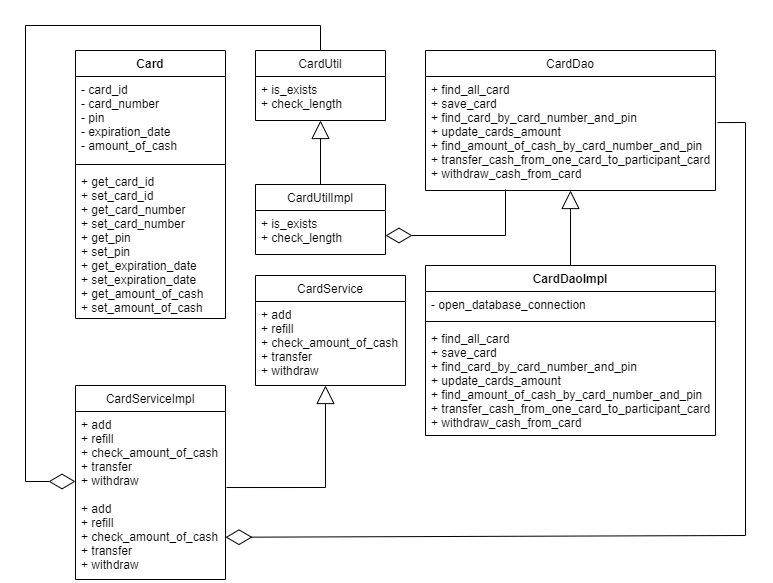

The diagram above was exported from draw.io. Its source (the exported page's mxGraphModel, read from the mxfile embedded in the PNG):
<mxGraphModel dx="1021" dy="1736" grid="1" gridSize="10" guides="1" tooltips="1" connect="1" arrows="1" fold="1" page="1" pageScale="1" pageWidth="827" pageHeight="1169" math="0" shadow="0">
  <root>
    <mxCell id="WIyWlLk6GJQsqaUBKTNV-0" />
    <mxCell id="WIyWlLk6GJQsqaUBKTNV-1" parent="WIyWlLk6GJQsqaUBKTNV-0" />
    <mxCell id="84CvdQvUljPFdI0jfhy5-4" value="Card" style="swimlane;fontStyle=1;childLayout=stackLayout;horizontal=1;startSize=26;fillColor=none;horizontalStack=0;resizeParent=1;resizeParentMax=0;resizeLast=0;collapsible=1;marginBottom=0;" parent="WIyWlLk6GJQsqaUBKTNV-1" vertex="1">
      <mxGeometry x="150" y="25" width="150" height="268" as="geometry" />
    </mxCell>
    <mxCell id="84CvdQvUljPFdI0jfhy5-5" value="- card_id&#10;- card_number&#10;- pin&#10;- expiration_date&#10;- amount_of_cash" style="text;strokeColor=none;fillColor=none;align=left;verticalAlign=top;spacingLeft=4;spacingRight=4;overflow=hidden;rotatable=0;points=[[0,0.5],[1,0.5]];portConstraint=eastwest;" parent="84CvdQvUljPFdI0jfhy5-4" vertex="1">
      <mxGeometry y="26" width="150" height="84" as="geometry" />
    </mxCell>
    <mxCell id="84CvdQvUljPFdI0jfhy5-8" value="" style="line;strokeWidth=1;fillColor=none;align=left;verticalAlign=middle;spacingTop=-1;spacingLeft=3;spacingRight=3;rotatable=0;labelPosition=right;points=[];portConstraint=eastwest;fontColor=default;" parent="84CvdQvUljPFdI0jfhy5-4" vertex="1">
      <mxGeometry y="110" width="150" height="8" as="geometry" />
    </mxCell>
    <mxCell id="84CvdQvUljPFdI0jfhy5-6" value="+ get_card_id&#10;+ set_card_id&#10;+ get_card_number&#10;+ set_card_number&#10;+ get_pin&#10;+ set_pin&#10;+ get_expiration_date&#10;+ set_expiration_date&#10;+ get_amount_of_cash&#10;+ set_amount_of_cash&#10;" style="text;strokeColor=none;fillColor=none;align=left;verticalAlign=top;spacingLeft=4;spacingRight=4;overflow=hidden;rotatable=0;points=[[0,0.5],[1,0.5]];portConstraint=eastwest;fontColor=default;" parent="84CvdQvUljPFdI0jfhy5-4" vertex="1">
      <mxGeometry y="118" width="150" height="150" as="geometry" />
    </mxCell>
    <mxCell id="84CvdQvUljPFdI0jfhy5-23" value="CardDao" style="swimlane;fontStyle=0;childLayout=stackLayout;horizontal=1;startSize=26;fillColor=none;horizontalStack=0;resizeParent=1;resizeParentMax=0;resizeLast=0;collapsible=1;marginBottom=0;fontColor=default;" parent="WIyWlLk6GJQsqaUBKTNV-1" vertex="1">
      <mxGeometry x="500" y="25" width="290" height="140" as="geometry" />
    </mxCell>
    <mxCell id="84CvdQvUljPFdI0jfhy5-24" value="+ find_all_card&#10;+ save_card&#10;+ find_card_by_card_number_and_pin&#10;+ update_cards_amount&#10;+ find_amount_of_cash_by_card_number_and_pin&#10;+ transfer_cash_from_one_card_to_participant_card&#10;+ withdraw_cash_from_card" style="text;strokeColor=none;fillColor=none;align=left;verticalAlign=top;spacingLeft=4;spacingRight=4;overflow=hidden;rotatable=0;points=[[0,0.5],[1,0.5]];portConstraint=eastwest;fontColor=default;" parent="84CvdQvUljPFdI0jfhy5-23" vertex="1">
      <mxGeometry y="26" width="290" height="114" as="geometry" />
    </mxCell>
    <mxCell id="84CvdQvUljPFdI0jfhy5-31" value="CardDaoImpl" style="swimlane;fontStyle=1;align=center;verticalAlign=top;childLayout=stackLayout;horizontal=1;startSize=26;horizontalStack=0;resizeParent=1;resizeParentMax=0;resizeLast=0;collapsible=1;marginBottom=0;fontColor=default;" parent="WIyWlLk6GJQsqaUBKTNV-1" vertex="1">
      <mxGeometry x="500" y="240" width="290" height="170" as="geometry" />
    </mxCell>
    <mxCell id="84CvdQvUljPFdI0jfhy5-32" value="- open_database_connection" style="text;strokeColor=none;fillColor=none;align=left;verticalAlign=top;spacingLeft=4;spacingRight=4;overflow=hidden;rotatable=0;points=[[0,0.5],[1,0.5]];portConstraint=eastwest;fontColor=default;" parent="84CvdQvUljPFdI0jfhy5-31" vertex="1">
      <mxGeometry y="26" width="290" height="26" as="geometry" />
    </mxCell>
    <mxCell id="84CvdQvUljPFdI0jfhy5-33" value="" style="line;strokeWidth=1;fillColor=none;align=left;verticalAlign=middle;spacingTop=-1;spacingLeft=3;spacingRight=3;rotatable=0;labelPosition=right;points=[];portConstraint=eastwest;fontColor=default;" parent="84CvdQvUljPFdI0jfhy5-31" vertex="1">
      <mxGeometry y="52" width="290" height="8" as="geometry" />
    </mxCell>
    <mxCell id="84CvdQvUljPFdI0jfhy5-34" value="+ find_all_card&#10;+ save_card&#10;+ find_card_by_card_number_and_pin&#10;+ update_cards_amount&#10;+ find_amount_of_cash_by_card_number_and_pin&#10;+ transfer_cash_from_one_card_to_participant_card&#10;+ withdraw_cash_from_card&#10;&#10;" style="text;strokeColor=none;fillColor=none;align=left;verticalAlign=top;spacingLeft=4;spacingRight=4;overflow=hidden;rotatable=0;points=[[0,0.5],[1,0.5]];portConstraint=eastwest;fontColor=default;" parent="84CvdQvUljPFdI0jfhy5-31" vertex="1">
      <mxGeometry y="60" width="290" height="110" as="geometry" />
    </mxCell>
    <mxCell id="84CvdQvUljPFdI0jfhy5-39" value="CardService" style="swimlane;fontStyle=0;childLayout=stackLayout;horizontal=1;startSize=26;fillColor=none;horizontalStack=0;resizeParent=1;resizeParentMax=0;resizeLast=0;collapsible=1;marginBottom=0;fontColor=default;" parent="WIyWlLk6GJQsqaUBKTNV-1" vertex="1">
      <mxGeometry x="330" y="250" width="150" height="110" as="geometry" />
    </mxCell>
    <mxCell id="84CvdQvUljPFdI0jfhy5-41" value="+ add&#10;+ refill&#10;+ check_amount_of_cash&#10;+ transfer&#10;+ withdraw" style="text;strokeColor=none;fillColor=none;align=left;verticalAlign=top;spacingLeft=4;spacingRight=4;overflow=hidden;rotatable=0;points=[[0,0.5],[1,0.5]];portConstraint=eastwest;fontColor=default;" parent="84CvdQvUljPFdI0jfhy5-39" vertex="1">
      <mxGeometry y="26" width="150" height="84" as="geometry" />
    </mxCell>
    <mxCell id="84CvdQvUljPFdI0jfhy5-43" value="CardUtil" style="swimlane;fontStyle=0;childLayout=stackLayout;horizontal=1;startSize=26;fillColor=none;horizontalStack=0;resizeParent=1;resizeParentMax=0;resizeLast=0;collapsible=1;marginBottom=0;fontColor=default;" parent="WIyWlLk6GJQsqaUBKTNV-1" vertex="1">
      <mxGeometry x="330" y="25" width="130" height="70" as="geometry" />
    </mxCell>
    <mxCell id="84CvdQvUljPFdI0jfhy5-46" value="+ is_exists&#10;+ check_length" style="text;strokeColor=none;fillColor=none;align=left;verticalAlign=top;spacingLeft=4;spacingRight=4;overflow=hidden;rotatable=0;points=[[0,0.5],[1,0.5]];portConstraint=eastwest;fontColor=default;" parent="84CvdQvUljPFdI0jfhy5-43" vertex="1">
      <mxGeometry y="26" width="130" height="44" as="geometry" />
    </mxCell>
    <mxCell id="84CvdQvUljPFdI0jfhy5-47" value="CardUtilImpl" style="swimlane;fontStyle=0;childLayout=stackLayout;horizontal=1;startSize=26;fillColor=none;horizontalStack=0;resizeParent=1;resizeParentMax=0;resizeLast=0;collapsible=1;marginBottom=0;fontColor=default;" parent="WIyWlLk6GJQsqaUBKTNV-1" vertex="1">
      <mxGeometry x="330" y="159" width="130" height="70" as="geometry" />
    </mxCell>
    <mxCell id="84CvdQvUljPFdI0jfhy5-49" value="+ is_exists&#10;+ check_length&#10;" style="text;strokeColor=none;fillColor=none;align=left;verticalAlign=top;spacingLeft=4;spacingRight=4;overflow=hidden;rotatable=0;points=[[0,0.5],[1,0.5]];portConstraint=eastwest;fontColor=default;" parent="84CvdQvUljPFdI0jfhy5-47" vertex="1">
      <mxGeometry y="26" width="130" height="44" as="geometry" />
    </mxCell>
    <mxCell id="84CvdQvUljPFdI0jfhy5-51" value="CardServiceImpl" style="swimlane;fontStyle=0;childLayout=stackLayout;horizontal=1;startSize=26;fillColor=none;horizontalStack=0;resizeParent=1;resizeParentMax=0;resizeLast=0;collapsible=1;marginBottom=0;fontColor=default;" parent="WIyWlLk6GJQsqaUBKTNV-1" vertex="1">
      <mxGeometry x="150" y="360" width="150" height="194" as="geometry" />
    </mxCell>
    <mxCell id="84CvdQvUljPFdI0jfhy5-52" value="+ add&#10;+ refill&#10;+ check_amount_of_cash&#10;+ transfer&#10;+ withdraw" style="text;strokeColor=none;fillColor=none;align=left;verticalAlign=top;spacingLeft=4;spacingRight=4;overflow=hidden;rotatable=0;points=[[0,0.5],[1,0.5]];portConstraint=eastwest;fontColor=default;" parent="84CvdQvUljPFdI0jfhy5-51" vertex="1">
      <mxGeometry y="26" width="150" height="84" as="geometry" />
    </mxCell>
    <mxCell id="84CvdQvUljPFdI0jfhy5-56" value="+ add&#10;+ refill&#10;+ check_amount_of_cash&#10;+ transfer&#10;+ withdraw" style="text;strokeColor=none;fillColor=none;align=left;verticalAlign=top;spacingLeft=4;spacingRight=4;overflow=hidden;rotatable=0;points=[[0,0.5],[1,0.5]];portConstraint=eastwest;fontColor=default;" parent="84CvdQvUljPFdI0jfhy5-51" vertex="1">
      <mxGeometry y="110" width="150" height="84" as="geometry" />
    </mxCell>
    <mxCell id="bbXcQomuBCsFj1ONJny6-0" value="" style="endArrow=block;endSize=16;endFill=0;html=1;rounded=0;exitX=0.5;exitY=0;exitDx=0;exitDy=0;" edge="1" parent="WIyWlLk6GJQsqaUBKTNV-1" source="84CvdQvUljPFdI0jfhy5-31" target="84CvdQvUljPFdI0jfhy5-24">
      <mxGeometry x="-0.1429" y="-65" width="160" relative="1" as="geometry">
        <mxPoint x="470" y="220" as="sourcePoint" />
        <mxPoint x="645" y="170" as="targetPoint" />
        <mxPoint as="offset" />
      </mxGeometry>
    </mxCell>
    <mxCell id="bbXcQomuBCsFj1ONJny6-2" value="" style="endArrow=block;endSize=16;endFill=0;html=1;rounded=0;exitX=0.5;exitY=0;exitDx=0;exitDy=0;" edge="1" parent="WIyWlLk6GJQsqaUBKTNV-1" source="84CvdQvUljPFdI0jfhy5-47" target="84CvdQvUljPFdI0jfhy5-46">
      <mxGeometry x="-0.1429" y="-65" width="160" relative="1" as="geometry">
        <mxPoint x="400" y="160" as="sourcePoint" />
        <mxPoint x="400" y="100" as="targetPoint" />
        <mxPoint as="offset" />
      </mxGeometry>
    </mxCell>
    <mxCell id="bbXcQomuBCsFj1ONJny6-3" value="" style="endArrow=block;endSize=16;endFill=0;html=1;rounded=0;exitX=1.007;exitY=0.905;exitDx=0;exitDy=0;exitPerimeter=0;" edge="1" parent="WIyWlLk6GJQsqaUBKTNV-1" source="84CvdQvUljPFdI0jfhy5-52">
      <mxGeometry x="-0.1429" y="-65" width="160" relative="1" as="geometry">
        <mxPoint x="400" y="510" as="sourcePoint" />
        <mxPoint x="400" y="360" as="targetPoint" />
        <mxPoint as="offset" />
        <Array as="points">
          <mxPoint x="400" y="462" />
        </Array>
      </mxGeometry>
    </mxCell>
    <mxCell id="bbXcQomuBCsFj1ONJny6-4" value="" style="endArrow=diamondThin;endFill=0;endSize=24;html=1;rounded=0;exitX=1.007;exitY=0.404;exitDx=0;exitDy=0;exitPerimeter=0;" edge="1" parent="WIyWlLk6GJQsqaUBKTNV-1" source="84CvdQvUljPFdI0jfhy5-24" target="84CvdQvUljPFdI0jfhy5-56">
      <mxGeometry width="160" relative="1" as="geometry">
        <mxPoint x="690" y="220" as="sourcePoint" />
        <mxPoint x="850" y="220" as="targetPoint" />
        <Array as="points">
          <mxPoint x="820" y="97" />
          <mxPoint x="820" y="510" />
        </Array>
      </mxGeometry>
    </mxCell>
    <mxCell id="bbXcQomuBCsFj1ONJny6-5" value="" style="endArrow=diamondThin;endFill=0;endSize=24;html=1;rounded=0;" edge="1" parent="WIyWlLk6GJQsqaUBKTNV-1">
      <mxGeometry width="160" relative="1" as="geometry">
        <mxPoint x="580" y="164" as="sourcePoint" />
        <mxPoint x="460" y="210" as="targetPoint" />
        <Array as="points">
          <mxPoint x="580" y="210" />
        </Array>
      </mxGeometry>
    </mxCell>
    <mxCell id="bbXcQomuBCsFj1ONJny6-6" value="" style="endArrow=diamondThin;endFill=0;endSize=24;html=1;rounded=0;exitX=0.5;exitY=0;exitDx=0;exitDy=0;" edge="1" parent="WIyWlLk6GJQsqaUBKTNV-1" source="84CvdQvUljPFdI0jfhy5-43">
      <mxGeometry width="160" relative="1" as="geometry">
        <mxPoint x="-20" y="160" as="sourcePoint" />
        <mxPoint x="150" y="456" as="targetPoint" />
        <Array as="points">
          <mxPoint x="395" />
          <mxPoint x="100" />
          <mxPoint x="100" y="456" />
        </Array>
      </mxGeometry>
    </mxCell>
  </root>
</mxGraphModel>